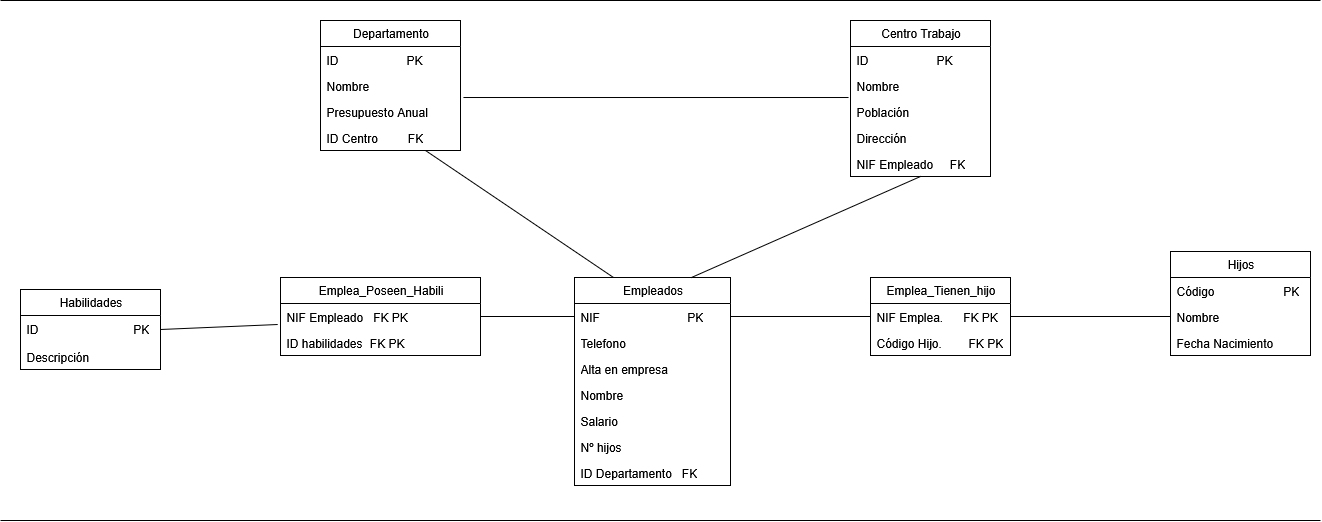

The diagram above was exported from draw.io. Its source (the exported page's mxGraphModel, read from the mxfile embedded in the PNG):
<mxGraphModel dx="2427" dy="1906" grid="1" gridSize="10" guides="1" tooltips="1" connect="1" arrows="1" fold="1" page="1" pageScale="1" pageWidth="827" pageHeight="1169" math="0" shadow="0">
  <root>
    <mxCell id="0" />
    <mxCell id="1" parent="0" />
    <mxCell id="9X-Ms0LDXZB1ti1Qebb8-1" value="Departamento" style="swimlane;fontStyle=0;childLayout=stackLayout;horizontal=1;startSize=26;fillColor=none;horizontalStack=0;resizeParent=1;resizeParentMax=0;resizeLast=0;collapsible=1;marginBottom=0;html=1;" parent="1" vertex="1">
      <mxGeometry x="90" y="-200" width="140" height="130" as="geometry" />
    </mxCell>
    <mxCell id="9X-Ms0LDXZB1ti1Qebb8-2" value="ID &lt;span style=&quot;white-space: pre;&quot;&gt;&#09;&lt;/span&gt;&lt;span style=&quot;white-space: pre;&quot;&gt;&#09;&lt;/span&gt;&lt;span style=&quot;white-space: pre;&quot;&gt;&#09;&lt;/span&gt;PK" style="text;strokeColor=none;fillColor=none;align=left;verticalAlign=top;spacingLeft=4;spacingRight=4;overflow=hidden;rotatable=0;points=[[0,0.5],[1,0.5]];portConstraint=eastwest;whiteSpace=wrap;html=1;" parent="9X-Ms0LDXZB1ti1Qebb8-1" vertex="1">
      <mxGeometry y="26" width="140" height="26" as="geometry" />
    </mxCell>
    <mxCell id="9X-Ms0LDXZB1ti1Qebb8-3" value="Nombre" style="text;strokeColor=none;fillColor=none;align=left;verticalAlign=top;spacingLeft=4;spacingRight=4;overflow=hidden;rotatable=0;points=[[0,0.5],[1,0.5]];portConstraint=eastwest;whiteSpace=wrap;html=1;" parent="9X-Ms0LDXZB1ti1Qebb8-1" vertex="1">
      <mxGeometry y="52" width="140" height="26" as="geometry" />
    </mxCell>
    <mxCell id="9X-Ms0LDXZB1ti1Qebb8-4" value="Presupuesto Anual" style="text;strokeColor=none;fillColor=none;align=left;verticalAlign=top;spacingLeft=4;spacingRight=4;overflow=hidden;rotatable=0;points=[[0,0.5],[1,0.5]];portConstraint=eastwest;whiteSpace=wrap;html=1;" parent="9X-Ms0LDXZB1ti1Qebb8-1" vertex="1">
      <mxGeometry y="78" width="140" height="26" as="geometry" />
    </mxCell>
    <mxCell id="9X-Ms0LDXZB1ti1Qebb8-40" value="ID Centro&amp;nbsp;&amp;nbsp;&amp;nbsp;&amp;nbsp;&amp;nbsp;&amp;nbsp;&amp;nbsp;&amp;nbsp; FK" style="text;strokeColor=none;fillColor=none;align=left;verticalAlign=top;spacingLeft=4;spacingRight=4;overflow=hidden;rotatable=0;points=[[0,0.5],[1,0.5]];portConstraint=eastwest;whiteSpace=wrap;html=1;" parent="9X-Ms0LDXZB1ti1Qebb8-1" vertex="1">
      <mxGeometry y="104" width="140" height="26" as="geometry" />
    </mxCell>
    <mxCell id="9X-Ms0LDXZB1ti1Qebb8-5" value="Habilidades" style="swimlane;fontStyle=0;childLayout=stackLayout;horizontal=1;startSize=26;fillColor=none;horizontalStack=0;resizeParent=1;resizeParentMax=0;resizeLast=0;collapsible=1;marginBottom=0;html=1;" parent="1" vertex="1">
      <mxGeometry x="-210" y="69" width="140" height="80" as="geometry" />
    </mxCell>
    <mxCell id="9X-Ms0LDXZB1ti1Qebb8-6" value="ID&lt;span style=&quot;white-space: pre;&quot;&gt;&#09;&lt;/span&gt;&lt;span style=&quot;white-space: pre;&quot;&gt;&#09;&lt;/span&gt;&lt;span style=&quot;white-space: pre;&quot;&gt;&#09;&lt;/span&gt;&lt;span style=&quot;white-space: pre;&quot;&gt;&#09;&lt;/span&gt;PK" style="text;strokeColor=none;fillColor=none;align=left;verticalAlign=top;spacingLeft=4;spacingRight=4;overflow=hidden;rotatable=0;points=[[0,0.5],[1,0.5]];portConstraint=eastwest;whiteSpace=wrap;html=1;" parent="9X-Ms0LDXZB1ti1Qebb8-5" vertex="1">
      <mxGeometry y="26" width="140" height="28" as="geometry" />
    </mxCell>
    <mxCell id="9X-Ms0LDXZB1ti1Qebb8-7" value="Descripción" style="text;strokeColor=none;fillColor=none;align=left;verticalAlign=top;spacingLeft=4;spacingRight=4;overflow=hidden;rotatable=0;points=[[0,0.5],[1,0.5]];portConstraint=eastwest;whiteSpace=wrap;html=1;" parent="9X-Ms0LDXZB1ti1Qebb8-5" vertex="1">
      <mxGeometry y="54" width="140" height="26" as="geometry" />
    </mxCell>
    <mxCell id="9X-Ms0LDXZB1ti1Qebb8-9" value="Empleados" style="swimlane;fontStyle=0;childLayout=stackLayout;horizontal=1;startSize=26;fillColor=none;horizontalStack=0;resizeParent=1;resizeParentMax=0;resizeLast=0;collapsible=1;marginBottom=0;html=1;" parent="1" vertex="1">
      <mxGeometry x="344" y="57" width="156" height="208" as="geometry" />
    </mxCell>
    <mxCell id="9X-Ms0LDXZB1ti1Qebb8-10" value="NIF&lt;span style=&quot;white-space: pre;&quot;&gt;&#09;&lt;/span&gt;&lt;span style=&quot;white-space: pre;&quot;&gt;&#09;&lt;/span&gt;&lt;span style=&quot;white-space: pre;&quot;&gt;&#09;&lt;span style=&quot;white-space: pre;&quot;&gt;&#09;&lt;/span&gt;&lt;/span&gt;PK" style="text;strokeColor=none;fillColor=none;align=left;verticalAlign=top;spacingLeft=4;spacingRight=4;overflow=hidden;rotatable=0;points=[[0,0.5],[1,0.5]];portConstraint=eastwest;whiteSpace=wrap;html=1;" parent="9X-Ms0LDXZB1ti1Qebb8-9" vertex="1">
      <mxGeometry y="26" width="156" height="26" as="geometry" />
    </mxCell>
    <mxCell id="9X-Ms0LDXZB1ti1Qebb8-11" value="Telefono" style="text;strokeColor=none;fillColor=none;align=left;verticalAlign=top;spacingLeft=4;spacingRight=4;overflow=hidden;rotatable=0;points=[[0,0.5],[1,0.5]];portConstraint=eastwest;whiteSpace=wrap;html=1;" parent="9X-Ms0LDXZB1ti1Qebb8-9" vertex="1">
      <mxGeometry y="52" width="156" height="26" as="geometry" />
    </mxCell>
    <mxCell id="9X-Ms0LDXZB1ti1Qebb8-12" value="&lt;div&gt;Alta en empresa&lt;/div&gt;&lt;div&gt;&lt;br&gt;&lt;/div&gt;" style="text;strokeColor=none;fillColor=none;align=left;verticalAlign=top;spacingLeft=4;spacingRight=4;overflow=hidden;rotatable=0;points=[[0,0.5],[1,0.5]];portConstraint=eastwest;whiteSpace=wrap;html=1;" parent="9X-Ms0LDXZB1ti1Qebb8-9" vertex="1">
      <mxGeometry y="78" width="156" height="26" as="geometry" />
    </mxCell>
    <mxCell id="9X-Ms0LDXZB1ti1Qebb8-29" value="Nombre" style="text;strokeColor=none;fillColor=none;align=left;verticalAlign=top;spacingLeft=4;spacingRight=4;overflow=hidden;rotatable=0;points=[[0,0.5],[1,0.5]];portConstraint=eastwest;whiteSpace=wrap;html=1;" parent="9X-Ms0LDXZB1ti1Qebb8-9" vertex="1">
      <mxGeometry y="104" width="156" height="26" as="geometry" />
    </mxCell>
    <mxCell id="9X-Ms0LDXZB1ti1Qebb8-35" value="Salario" style="text;strokeColor=none;fillColor=none;align=left;verticalAlign=top;spacingLeft=4;spacingRight=4;overflow=hidden;rotatable=0;points=[[0,0.5],[1,0.5]];portConstraint=eastwest;whiteSpace=wrap;html=1;" parent="9X-Ms0LDXZB1ti1Qebb8-9" vertex="1">
      <mxGeometry y="130" width="156" height="26" as="geometry" />
    </mxCell>
    <mxCell id="9X-Ms0LDXZB1ti1Qebb8-36" value="Nº hijos" style="text;strokeColor=none;fillColor=none;align=left;verticalAlign=top;spacingLeft=4;spacingRight=4;overflow=hidden;rotatable=0;points=[[0,0.5],[1,0.5]];portConstraint=eastwest;whiteSpace=wrap;html=1;" parent="9X-Ms0LDXZB1ti1Qebb8-9" vertex="1">
      <mxGeometry y="156" width="156" height="26" as="geometry" />
    </mxCell>
    <mxCell id="9X-Ms0LDXZB1ti1Qebb8-39" value="ID Departamento&amp;nbsp;&amp;nbsp; FK" style="text;strokeColor=none;fillColor=none;align=left;verticalAlign=top;spacingLeft=4;spacingRight=4;overflow=hidden;rotatable=0;points=[[0,0.5],[1,0.5]];portConstraint=eastwest;whiteSpace=wrap;html=1;" parent="9X-Ms0LDXZB1ti1Qebb8-9" vertex="1">
      <mxGeometry y="182" width="156" height="26" as="geometry" />
    </mxCell>
    <mxCell id="9X-Ms0LDXZB1ti1Qebb8-13" value="Emplea_Poseen_Habili" style="swimlane;fontStyle=0;childLayout=stackLayout;horizontal=1;startSize=26;fillColor=none;horizontalStack=0;resizeParent=1;resizeParentMax=0;resizeLast=0;collapsible=1;marginBottom=0;html=1;" parent="1" vertex="1">
      <mxGeometry x="50" y="57" width="200" height="78" as="geometry" />
    </mxCell>
    <mxCell id="9X-Ms0LDXZB1ti1Qebb8-14" value="NIF Empleado &amp;nbsp; FK PK" style="text;strokeColor=none;fillColor=none;align=left;verticalAlign=top;spacingLeft=4;spacingRight=4;overflow=hidden;rotatable=0;points=[[0,0.5],[1,0.5]];portConstraint=eastwest;whiteSpace=wrap;html=1;" parent="9X-Ms0LDXZB1ti1Qebb8-13" vertex="1">
      <mxGeometry y="26" width="200" height="26" as="geometry" />
    </mxCell>
    <mxCell id="9X-Ms0LDXZB1ti1Qebb8-15" value="ID habilidades&lt;span style=&quot;white-space: pre;&quot;&gt;&#09;&lt;/span&gt; FK PK" style="text;strokeColor=none;fillColor=none;align=left;verticalAlign=top;spacingLeft=4;spacingRight=4;overflow=hidden;rotatable=0;points=[[0,0.5],[1,0.5]];portConstraint=eastwest;whiteSpace=wrap;html=1;" parent="9X-Ms0LDXZB1ti1Qebb8-13" vertex="1">
      <mxGeometry y="52" width="200" height="26" as="geometry" />
    </mxCell>
    <mxCell id="9X-Ms0LDXZB1ti1Qebb8-17" value="Emplea_Tienen_hijo" style="swimlane;fontStyle=0;childLayout=stackLayout;horizontal=1;startSize=26;fillColor=none;horizontalStack=0;resizeParent=1;resizeParentMax=0;resizeLast=0;collapsible=1;marginBottom=0;html=1;" parent="1" vertex="1">
      <mxGeometry x="640" y="57" width="140" height="78" as="geometry" />
    </mxCell>
    <mxCell id="9X-Ms0LDXZB1ti1Qebb8-18" value="&lt;div&gt;NIF Emplea.&amp;nbsp;&amp;nbsp;&amp;nbsp;&amp;nbsp;&amp;nbsp; FK PK&lt;br&gt;&lt;/div&gt;" style="text;strokeColor=none;fillColor=none;align=left;verticalAlign=top;spacingLeft=4;spacingRight=4;overflow=hidden;rotatable=0;points=[[0,0.5],[1,0.5]];portConstraint=eastwest;whiteSpace=wrap;html=1;" parent="9X-Ms0LDXZB1ti1Qebb8-17" vertex="1">
      <mxGeometry y="26" width="140" height="26" as="geometry" />
    </mxCell>
    <mxCell id="9X-Ms0LDXZB1ti1Qebb8-19" value="Código Hijo.&amp;nbsp;&amp;nbsp;&amp;nbsp;&amp;nbsp;&amp;nbsp;&amp;nbsp;&amp;nbsp; FK PK" style="text;strokeColor=none;fillColor=none;align=left;verticalAlign=top;spacingLeft=4;spacingRight=4;overflow=hidden;rotatable=0;points=[[0,0.5],[1,0.5]];portConstraint=eastwest;whiteSpace=wrap;html=1;" parent="9X-Ms0LDXZB1ti1Qebb8-17" vertex="1">
      <mxGeometry y="52" width="140" height="26" as="geometry" />
    </mxCell>
    <mxCell id="9X-Ms0LDXZB1ti1Qebb8-21" value="Hijos" style="swimlane;fontStyle=0;childLayout=stackLayout;horizontal=1;startSize=26;fillColor=none;horizontalStack=0;resizeParent=1;resizeParentMax=0;resizeLast=0;collapsible=1;marginBottom=0;html=1;" parent="1" vertex="1">
      <mxGeometry x="940" y="31" width="140" height="104" as="geometry" />
    </mxCell>
    <mxCell id="9X-Ms0LDXZB1ti1Qebb8-22" value="Código &lt;span style=&quot;white-space: pre;&quot;&gt;&#09;&lt;/span&gt;&lt;span style=&quot;white-space: pre;&quot;&gt;&#09;&lt;/span&gt;&lt;span style=&quot;white-space: pre;&quot;&gt;&#09;&lt;/span&gt;PK" style="text;strokeColor=none;fillColor=none;align=left;verticalAlign=top;spacingLeft=4;spacingRight=4;overflow=hidden;rotatable=0;points=[[0,0.5],[1,0.5]];portConstraint=eastwest;whiteSpace=wrap;html=1;" parent="9X-Ms0LDXZB1ti1Qebb8-21" vertex="1">
      <mxGeometry y="26" width="140" height="26" as="geometry" />
    </mxCell>
    <mxCell id="9X-Ms0LDXZB1ti1Qebb8-23" value="Nombre" style="text;strokeColor=none;fillColor=none;align=left;verticalAlign=top;spacingLeft=4;spacingRight=4;overflow=hidden;rotatable=0;points=[[0,0.5],[1,0.5]];portConstraint=eastwest;whiteSpace=wrap;html=1;" parent="9X-Ms0LDXZB1ti1Qebb8-21" vertex="1">
      <mxGeometry y="52" width="140" height="26" as="geometry" />
    </mxCell>
    <mxCell id="9X-Ms0LDXZB1ti1Qebb8-24" value="Fecha Nacimiento" style="text;strokeColor=none;fillColor=none;align=left;verticalAlign=top;spacingLeft=4;spacingRight=4;overflow=hidden;rotatable=0;points=[[0,0.5],[1,0.5]];portConstraint=eastwest;whiteSpace=wrap;html=1;" parent="9X-Ms0LDXZB1ti1Qebb8-21" vertex="1">
      <mxGeometry y="78" width="140" height="26" as="geometry" />
    </mxCell>
    <mxCell id="9X-Ms0LDXZB1ti1Qebb8-25" value="Centro Trabajo" style="swimlane;fontStyle=0;childLayout=stackLayout;horizontal=1;startSize=26;fillColor=none;horizontalStack=0;resizeParent=1;resizeParentMax=0;resizeLast=0;collapsible=1;marginBottom=0;html=1;" parent="1" vertex="1">
      <mxGeometry x="620" y="-200" width="140" height="156" as="geometry" />
    </mxCell>
    <mxCell id="9X-Ms0LDXZB1ti1Qebb8-26" value="ID&lt;span style=&quot;white-space: pre;&quot;&gt;&#09;&lt;/span&gt;&lt;span style=&quot;white-space: pre;&quot;&gt;&#09;&lt;/span&gt;&lt;span style=&quot;white-space: pre;&quot;&gt;&#09;&lt;/span&gt;PK&lt;span style=&quot;white-space: pre;&quot;&gt;&#09;&lt;/span&gt;" style="text;strokeColor=none;fillColor=none;align=left;verticalAlign=top;spacingLeft=4;spacingRight=4;overflow=hidden;rotatable=0;points=[[0,0.5],[1,0.5]];portConstraint=eastwest;whiteSpace=wrap;html=1;" parent="9X-Ms0LDXZB1ti1Qebb8-25" vertex="1">
      <mxGeometry y="26" width="140" height="26" as="geometry" />
    </mxCell>
    <mxCell id="9X-Ms0LDXZB1ti1Qebb8-27" value="Nombre" style="text;strokeColor=none;fillColor=none;align=left;verticalAlign=top;spacingLeft=4;spacingRight=4;overflow=hidden;rotatable=0;points=[[0,0.5],[1,0.5]];portConstraint=eastwest;whiteSpace=wrap;html=1;" parent="9X-Ms0LDXZB1ti1Qebb8-25" vertex="1">
      <mxGeometry y="52" width="140" height="26" as="geometry" />
    </mxCell>
    <mxCell id="9X-Ms0LDXZB1ti1Qebb8-28" value="Población" style="text;strokeColor=none;fillColor=none;align=left;verticalAlign=top;spacingLeft=4;spacingRight=4;overflow=hidden;rotatable=0;points=[[0,0.5],[1,0.5]];portConstraint=eastwest;whiteSpace=wrap;html=1;" parent="9X-Ms0LDXZB1ti1Qebb8-25" vertex="1">
      <mxGeometry y="78" width="140" height="26" as="geometry" />
    </mxCell>
    <mxCell id="9X-Ms0LDXZB1ti1Qebb8-37" value="Dirección" style="text;strokeColor=none;fillColor=none;align=left;verticalAlign=top;spacingLeft=4;spacingRight=4;overflow=hidden;rotatable=0;points=[[0,0.5],[1,0.5]];portConstraint=eastwest;whiteSpace=wrap;html=1;" parent="9X-Ms0LDXZB1ti1Qebb8-25" vertex="1">
      <mxGeometry y="104" width="140" height="26" as="geometry" />
    </mxCell>
    <mxCell id="CAV9fEBOK9tJoLIlRODa-2" value="NIF Empleado&amp;nbsp;&amp;nbsp;&amp;nbsp;&amp;nbsp; FK" style="text;strokeColor=none;fillColor=none;align=left;verticalAlign=top;spacingLeft=4;spacingRight=4;overflow=hidden;rotatable=0;points=[[0,0.5],[1,0.5]];portConstraint=eastwest;whiteSpace=wrap;html=1;" parent="9X-Ms0LDXZB1ti1Qebb8-25" vertex="1">
      <mxGeometry y="130" width="140" height="26" as="geometry" />
    </mxCell>
    <mxCell id="9X-Ms0LDXZB1ti1Qebb8-41" value="" style="endArrow=none;html=1;rounded=0;entryX=0;entryY=0.5;entryDx=0;entryDy=0;exitX=1;exitY=0.5;exitDx=0;exitDy=0;" parent="1" source="9X-Ms0LDXZB1ti1Qebb8-17" target="9X-Ms0LDXZB1ti1Qebb8-23" edge="1">
      <mxGeometry width="50" height="50" relative="1" as="geometry">
        <mxPoint x="740" y="200" as="sourcePoint" />
        <mxPoint x="720" y="80" as="targetPoint" />
      </mxGeometry>
    </mxCell>
    <mxCell id="9X-Ms0LDXZB1ti1Qebb8-44" value="" style="endArrow=none;html=1;rounded=0;entryX=0;entryY=0.5;entryDx=0;entryDy=0;exitX=1;exitY=0.5;exitDx=0;exitDy=0;" parent="1" source="9X-Ms0LDXZB1ti1Qebb8-10" target="9X-Ms0LDXZB1ti1Qebb8-17" edge="1">
      <mxGeometry width="50" height="50" relative="1" as="geometry">
        <mxPoint x="670" y="130" as="sourcePoint" />
        <mxPoint x="720" y="80" as="targetPoint" />
      </mxGeometry>
    </mxCell>
    <mxCell id="9X-Ms0LDXZB1ti1Qebb8-45" value="" style="endArrow=none;html=1;rounded=0;entryX=0;entryY=0.5;entryDx=0;entryDy=0;exitX=1;exitY=0.5;exitDx=0;exitDy=0;" parent="1" source="9X-Ms0LDXZB1ti1Qebb8-14" target="9X-Ms0LDXZB1ti1Qebb8-10" edge="1">
      <mxGeometry width="50" height="50" relative="1" as="geometry">
        <mxPoint x="670" y="130" as="sourcePoint" />
        <mxPoint x="720" y="80" as="targetPoint" />
      </mxGeometry>
    </mxCell>
    <mxCell id="9X-Ms0LDXZB1ti1Qebb8-46" value="" style="endArrow=none;html=1;rounded=0;entryX=0.5;entryY=1;entryDx=0;entryDy=0;exitX=0.75;exitY=0;exitDx=0;exitDy=0;" parent="1" source="9X-Ms0LDXZB1ti1Qebb8-9" target="9X-Ms0LDXZB1ti1Qebb8-25" edge="1">
      <mxGeometry width="50" height="50" relative="1" as="geometry">
        <mxPoint x="670" y="130" as="sourcePoint" />
        <mxPoint x="720" y="80" as="targetPoint" />
      </mxGeometry>
    </mxCell>
    <mxCell id="9X-Ms0LDXZB1ti1Qebb8-47" value="" style="endArrow=none;html=1;rounded=0;entryX=0.75;entryY=1;entryDx=0;entryDy=0;exitX=0.25;exitY=0;exitDx=0;exitDy=0;" parent="1" source="9X-Ms0LDXZB1ti1Qebb8-9" target="9X-Ms0LDXZB1ti1Qebb8-1" edge="1">
      <mxGeometry width="50" height="50" relative="1" as="geometry">
        <mxPoint x="670" y="130" as="sourcePoint" />
        <mxPoint x="720" y="80" as="targetPoint" />
      </mxGeometry>
    </mxCell>
    <mxCell id="9X-Ms0LDXZB1ti1Qebb8-48" value="" style="endArrow=none;html=1;rounded=0;entryX=1;entryY=0.5;entryDx=0;entryDy=0;exitX=-0.014;exitY=0.808;exitDx=0;exitDy=0;exitPerimeter=0;" parent="1" source="9X-Ms0LDXZB1ti1Qebb8-14" target="9X-Ms0LDXZB1ti1Qebb8-6" edge="1">
      <mxGeometry width="50" height="50" relative="1" as="geometry">
        <mxPoint x="300" y="130" as="sourcePoint" />
        <mxPoint x="350" y="80" as="targetPoint" />
      </mxGeometry>
    </mxCell>
    <mxCell id="CAV9fEBOK9tJoLIlRODa-1" value="" style="endArrow=none;html=1;rounded=0;entryX=-0.014;entryY=0.962;entryDx=0;entryDy=0;entryPerimeter=0;exitX=1.021;exitY=0.962;exitDx=0;exitDy=0;exitPerimeter=0;" parent="1" source="9X-Ms0LDXZB1ti1Qebb8-3" target="9X-Ms0LDXZB1ti1Qebb8-27" edge="1">
      <mxGeometry width="50" height="50" relative="1" as="geometry">
        <mxPoint x="410" y="-110" as="sourcePoint" />
        <mxPoint x="460" y="-160" as="targetPoint" />
      </mxGeometry>
    </mxCell>
    <mxCell id="fX3EAboli-sZOx4ex8ed-1" value="" style="endArrow=none;html=1;rounded=0;" edge="1" parent="1">
      <mxGeometry width="50" height="50" relative="1" as="geometry">
        <mxPoint x="-230" y="-220" as="sourcePoint" />
        <mxPoint x="1090" y="-220" as="targetPoint" />
      </mxGeometry>
    </mxCell>
    <mxCell id="fX3EAboli-sZOx4ex8ed-2" value="" style="endArrow=none;html=1;rounded=0;" edge="1" parent="1">
      <mxGeometry width="50" height="50" relative="1" as="geometry">
        <mxPoint x="-230" y="300" as="sourcePoint" />
        <mxPoint x="1090" y="300" as="targetPoint" />
      </mxGeometry>
    </mxCell>
  </root>
</mxGraphModel>